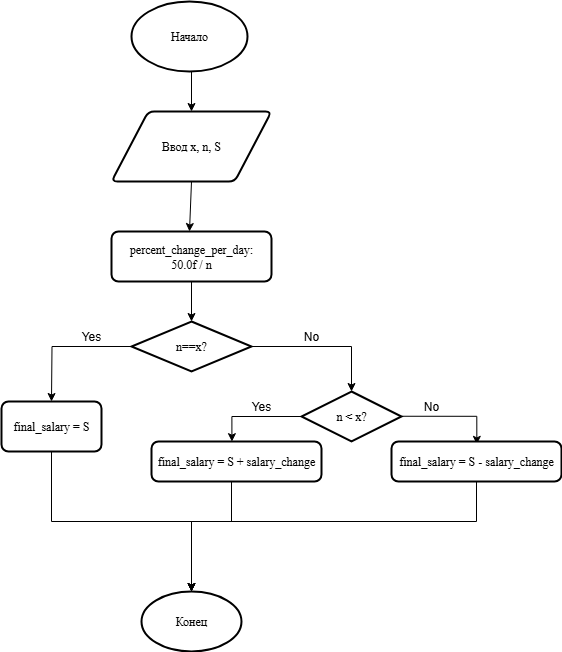

The diagram above was exported from draw.io. Its source (the exported page's mxGraphModel, read from the mxfile embedded in the PNG):
<mxGraphModel dx="970" dy="658" grid="1" gridSize="10" guides="1" tooltips="1" connect="1" arrows="1" fold="1" page="1" pageScale="1" pageWidth="827" pageHeight="1169" math="0" shadow="0">
  <root>
    <mxCell id="0" />
    <mxCell id="1" parent="0" />
    <mxCell id="8Q0jC9nSQm7mcazmyfhb-1" value="Начало" style="strokeWidth=2;html=1;shape=mxgraph.flowchart.start_1;whiteSpace=wrap;fontFamily=Times New Roman;" vertex="1" parent="1">
      <mxGeometry x="380" y="90" width="116" height="70" as="geometry" />
    </mxCell>
    <mxCell id="8Q0jC9nSQm7mcazmyfhb-2" value="" style="endArrow=classic;html=1;rounded=0;" edge="1" parent="1">
      <mxGeometry width="50" height="50" relative="1" as="geometry">
        <mxPoint x="440" y="160" as="sourcePoint" />
        <mxPoint x="440" y="200" as="targetPoint" />
      </mxGeometry>
    </mxCell>
    <mxCell id="8Q0jC9nSQm7mcazmyfhb-3" value="Ввод x, n, S" style="shape=parallelogram;html=1;strokeWidth=2;perimeter=parallelogramPerimeter;whiteSpace=wrap;rounded=1;arcSize=12;size=0.23;fontFamily=Times New Roman;" vertex="1" parent="1">
      <mxGeometry x="360" y="200" width="160" height="70" as="geometry" />
    </mxCell>
    <mxCell id="8Q0jC9nSQm7mcazmyfhb-4" value="" style="endArrow=classic;html=1;rounded=0;exitX=0.5;exitY=1;exitDx=0;exitDy=0;" edge="1" parent="1" source="8Q0jC9nSQm7mcazmyfhb-3">
      <mxGeometry width="50" height="50" relative="1" as="geometry">
        <mxPoint x="390" y="450" as="sourcePoint" />
        <mxPoint x="438" y="320" as="targetPoint" />
      </mxGeometry>
    </mxCell>
    <mxCell id="8Q0jC9nSQm7mcazmyfhb-6" value="percent_change_per_day:&lt;div&gt;50.0f / n&lt;/div&gt;" style="rounded=1;whiteSpace=wrap;html=1;absoluteArcSize=1;arcSize=14;strokeWidth=2;fontFamily=Times New Roman;" vertex="1" parent="1">
      <mxGeometry x="360" y="320" width="160" height="50" as="geometry" />
    </mxCell>
    <mxCell id="8Q0jC9nSQm7mcazmyfhb-7" value="" style="endArrow=classic;html=1;rounded=0;" edge="1" parent="1" target="8Q0jC9nSQm7mcazmyfhb-8">
      <mxGeometry width="50" height="50" relative="1" as="geometry">
        <mxPoint x="440" y="640" as="sourcePoint" />
        <mxPoint x="440" y="680" as="targetPoint" />
      </mxGeometry>
    </mxCell>
    <mxCell id="8Q0jC9nSQm7mcazmyfhb-8" value="Конец" style="strokeWidth=2;html=1;shape=mxgraph.flowchart.start_1;whiteSpace=wrap;fontFamily=Times New Roman;" vertex="1" parent="1">
      <mxGeometry x="390" y="680" width="100" height="60" as="geometry" />
    </mxCell>
    <mxCell id="8Q0jC9nSQm7mcazmyfhb-9" value="" style="endArrow=classic;html=1;rounded=0;exitX=0.5;exitY=1;exitDx=0;exitDy=0;" edge="1" parent="1" source="8Q0jC9nSQm7mcazmyfhb-6" target="8Q0jC9nSQm7mcazmyfhb-10">
      <mxGeometry width="50" height="50" relative="1" as="geometry">
        <mxPoint x="390" y="450" as="sourcePoint" />
        <mxPoint x="440" y="410" as="targetPoint" />
      </mxGeometry>
    </mxCell>
    <mxCell id="8Q0jC9nSQm7mcazmyfhb-13" style="edgeStyle=orthogonalEdgeStyle;rounded=0;orthogonalLoop=1;jettySize=auto;html=1;fontFamily=Times New Roman;" edge="1" parent="1" source="8Q0jC9nSQm7mcazmyfhb-10">
      <mxGeometry relative="1" as="geometry">
        <mxPoint x="300" y="490" as="targetPoint" />
      </mxGeometry>
    </mxCell>
    <mxCell id="8Q0jC9nSQm7mcazmyfhb-10" value="n==x?" style="strokeWidth=2;html=1;shape=mxgraph.flowchart.decision;whiteSpace=wrap;fontFamily=Times New Roman;" vertex="1" parent="1">
      <mxGeometry x="380" y="410" width="120" height="50" as="geometry" />
    </mxCell>
    <mxCell id="8Q0jC9nSQm7mcazmyfhb-15" value="" style="endArrow=classic;html=1;rounded=0;exitX=1;exitY=0.5;exitDx=0;exitDy=0;exitPerimeter=0;" edge="1" parent="1" source="8Q0jC9nSQm7mcazmyfhb-10">
      <mxGeometry width="50" height="50" relative="1" as="geometry">
        <mxPoint x="390" y="450" as="sourcePoint" />
        <mxPoint x="600" y="480" as="targetPoint" />
        <Array as="points">
          <mxPoint x="600" y="435" />
        </Array>
      </mxGeometry>
    </mxCell>
    <mxCell id="8Q0jC9nSQm7mcazmyfhb-16" value="Yes" style="text;strokeColor=none;align=center;fillColor=none;html=1;verticalAlign=middle;whiteSpace=wrap;rounded=0;" vertex="1" parent="1">
      <mxGeometry x="310" y="410" width="60" height="30" as="geometry" />
    </mxCell>
    <mxCell id="8Q0jC9nSQm7mcazmyfhb-17" value="No" style="text;strokeColor=none;align=center;fillColor=none;html=1;verticalAlign=middle;whiteSpace=wrap;rounded=0;" vertex="1" parent="1">
      <mxGeometry x="530" y="410" width="60" height="30" as="geometry" />
    </mxCell>
    <mxCell id="8Q0jC9nSQm7mcazmyfhb-18" value="final_salary = S" style="rounded=1;whiteSpace=wrap;html=1;absoluteArcSize=1;arcSize=14;strokeWidth=2;fontFamily=Times New Roman;" vertex="1" parent="1">
      <mxGeometry x="250" y="490" width="100" height="50" as="geometry" />
    </mxCell>
    <mxCell id="8Q0jC9nSQm7mcazmyfhb-22" style="edgeStyle=orthogonalEdgeStyle;rounded=0;orthogonalLoop=1;jettySize=auto;html=1;exitX=0.5;exitY=1;exitDx=0;exitDy=0;entryX=0.5;entryY=0;entryDx=0;entryDy=0;entryPerimeter=0;" edge="1" parent="1" source="8Q0jC9nSQm7mcazmyfhb-18" target="8Q0jC9nSQm7mcazmyfhb-8">
      <mxGeometry relative="1" as="geometry" />
    </mxCell>
    <mxCell id="8Q0jC9nSQm7mcazmyfhb-26" style="edgeStyle=orthogonalEdgeStyle;rounded=0;orthogonalLoop=1;jettySize=auto;html=1;entryX=0.502;entryY=0.071;entryDx=0;entryDy=0;entryPerimeter=0;" edge="1" parent="1" target="8Q0jC9nSQm7mcazmyfhb-34">
      <mxGeometry relative="1" as="geometry">
        <mxPoint x="730" y="504.75" as="targetPoint" />
        <mxPoint x="650" y="504.75" as="sourcePoint" />
        <Array as="points">
          <mxPoint x="725" y="505" />
        </Array>
      </mxGeometry>
    </mxCell>
    <mxCell id="8Q0jC9nSQm7mcazmyfhb-37" style="edgeStyle=orthogonalEdgeStyle;rounded=0;orthogonalLoop=1;jettySize=auto;html=1;exitX=0;exitY=0.5;exitDx=0;exitDy=0;exitPerimeter=0;entryX=0.473;entryY=0.004;entryDx=0;entryDy=0;entryPerimeter=0;" edge="1" parent="1" source="8Q0jC9nSQm7mcazmyfhb-23" target="8Q0jC9nSQm7mcazmyfhb-28">
      <mxGeometry relative="1" as="geometry">
        <mxPoint x="480" y="504.90123456790127" as="targetPoint" />
      </mxGeometry>
    </mxCell>
    <mxCell id="8Q0jC9nSQm7mcazmyfhb-23" value="n &amp;lt; x?" style="strokeWidth=2;html=1;shape=mxgraph.flowchart.decision;whiteSpace=wrap;fontFamily=Times New Roman;" vertex="1" parent="1">
      <mxGeometry x="550" y="480" width="100" height="50" as="geometry" />
    </mxCell>
    <mxCell id="8Q0jC9nSQm7mcazmyfhb-25" value="Yes" style="text;strokeColor=none;align=center;fillColor=none;html=1;verticalAlign=middle;whiteSpace=wrap;rounded=0;" vertex="1" parent="1">
      <mxGeometry x="480" y="480" width="60" height="30" as="geometry" />
    </mxCell>
    <mxCell id="8Q0jC9nSQm7mcazmyfhb-27" value="No" style="text;strokeColor=none;align=center;fillColor=none;html=1;verticalAlign=middle;whiteSpace=wrap;rounded=0;" vertex="1" parent="1">
      <mxGeometry x="650" y="480" width="60" height="30" as="geometry" />
    </mxCell>
    <mxCell id="8Q0jC9nSQm7mcazmyfhb-33" style="edgeStyle=orthogonalEdgeStyle;rounded=0;orthogonalLoop=1;jettySize=auto;html=1;" edge="1" parent="1" source="8Q0jC9nSQm7mcazmyfhb-28">
      <mxGeometry relative="1" as="geometry">
        <mxPoint x="440" y="680" as="targetPoint" />
        <Array as="points">
          <mxPoint x="480" y="610" />
          <mxPoint x="440" y="610" />
        </Array>
      </mxGeometry>
    </mxCell>
    <mxCell id="8Q0jC9nSQm7mcazmyfhb-28" value="final_salary = S + salary_change" style="rounded=1;whiteSpace=wrap;html=1;absoluteArcSize=1;arcSize=14;strokeWidth=2;fontFamily=Times New Roman;" vertex="1" parent="1">
      <mxGeometry x="400" y="530" width="170" height="40" as="geometry" />
    </mxCell>
    <mxCell id="8Q0jC9nSQm7mcazmyfhb-34" value="final_salary = S - salary_change" style="rounded=1;whiteSpace=wrap;html=1;absoluteArcSize=1;arcSize=14;strokeWidth=2;fontFamily=Times New Roman;" vertex="1" parent="1">
      <mxGeometry x="640" y="530" width="170" height="40" as="geometry" />
    </mxCell>
    <mxCell id="8Q0jC9nSQm7mcazmyfhb-35" style="edgeStyle=orthogonalEdgeStyle;rounded=0;orthogonalLoop=1;jettySize=auto;html=1;entryX=0.5;entryY=0;entryDx=0;entryDy=0;entryPerimeter=0;" edge="1" parent="1" source="8Q0jC9nSQm7mcazmyfhb-34" target="8Q0jC9nSQm7mcazmyfhb-8">
      <mxGeometry relative="1" as="geometry">
        <Array as="points">
          <mxPoint x="725" y="610" />
          <mxPoint x="440" y="610" />
        </Array>
      </mxGeometry>
    </mxCell>
  </root>
</mxGraphModel>